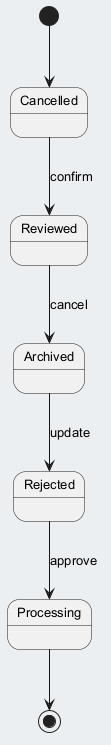

The diagram above was rendered by PlantUML. Its source (embedded in the PNG):
@startuml
skinparam backgroundColor #ECEFF1
skinparam classBackgroundColor #FFFFFF
skinparam classBorderColor #455A64
skinparam defaultFontSize 13
[*] --> Cancelled
Cancelled --> Reviewed : confirm
Reviewed --> Archived : cancel
Archived --> Rejected : update
Rejected --> Processing : approve
Processing --> [*]
@enduml